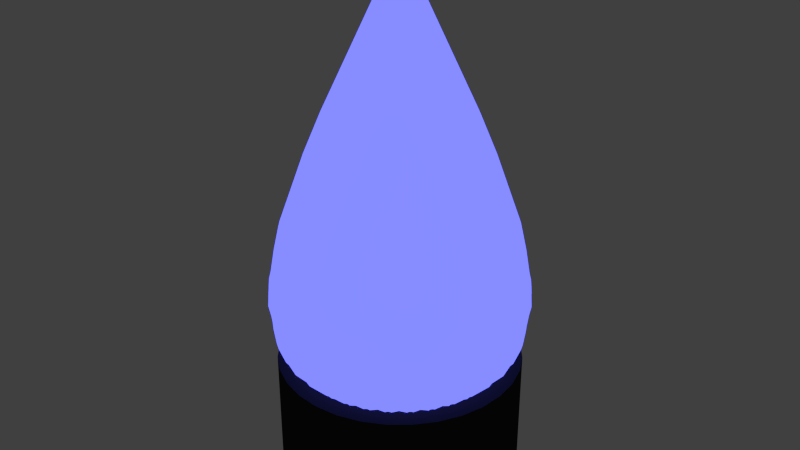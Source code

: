 # Source: fs-gl_hbirne-blau.blend  (saved by Blender 2.72.0; exported with 4.5.12 LTS)
import bpy
from mathutils import Matrix  # noqa: F401  (used for matrix-valued properties, if any)

bpy.ops.wm.read_factory_settings(use_empty=True)
scene = bpy.context.scene
scene.name = 'Scene'

# ---- collections
col_collection_1 = bpy.data.collections.new('Collection 1'); scene.collection.children.link(col_collection_1)

# ---- materials (node trees are filled in below, after node groups)
mat_material_001 = bpy.data.materials.new('Material.001')
mat_material_001.alpha_threshold = 0.0
mat_material_001.diffuse_color = (0.02365, 0.02365, 0.02365, 1.0)
mat_material_001.roughness = 0.5
mat_material_003 = bpy.data.materials.new('Material.003')
mat_material_003.alpha_threshold = 0.0
mat_material_003.diffuse_color = (0.02658, 0.02611, 0.1626, 1.0)
mat_material_003.roughness = 0.5

# ---- material node trees
mat_material_003.use_nodes = True; mat_material_003.node_tree.nodes.clear()
_N = mat_material_003.node_tree.nodes; _L = mat_material_003.node_tree.links
n0 = _N.new('ShaderNodeOutputMaterial'); n0.name = 'Material Output'; n0.location = (300, 300)
n1 = _N.new('ShaderNodeEmission'); n1.name = 'Emission'; n1.location = (110, 300)
n1.inputs[0].default_value = (0.006027, 0.006662, 0.04696, 1.0)
n1.inputs[1].default_value = 40.0
n2 = _N.new('ShaderNodeEmission'); n2.name = 'Emission.001'; n2.location = (110, 300)
n2.inputs[0].default_value = (0.007258, 0.003596, 0.1065, 1.0)
n3 = _N.new('ShaderNodeLightPath'); n3.name = 'Light Path'; n3.location = (110, 300)
n4 = _N.new('ShaderNodeDisplacement'); n4.name = 'Displacement'; n4.location = (0, 0)
n4.inputs[1].default_value = 0.0
n4.inputs[2].default_value = 0.1
_L.new(n1.outputs[0], n0.inputs[0])
_L.new(n2.outputs[0], n0.inputs[1])
_L.new(n3.outputs[0], n4.inputs[0])
_L.new(n4.outputs[0], n0.inputs[2])
n0.is_active_output = True

# ---- world
world_world = bpy.data.worlds.new('World'); scene.world = world_world
world_world.color = (0.05088, 0.05088, 0.05088)
world_world.use_sun_shadow = False
world_world.sun_shadow_jitter_overblur = 0.0
world_world.cycles.sampling_method = 'MANUAL'
world_world.cycles.sample_map_resolution = 256

# ---- meshes
me_circle = bpy.data.meshes.new('Circle')
me_circle.from_pydata([(-9.097e-09, 0.9234, 0.0), (-0.1801, 0.9056, 0.0), (-0.3534, 0.8531, 0.0), (-0.513, 0.7678, 0.0), (-0.6529, 0.6529, 0.0), (-0.7678, 0.513, 0.0), (-0.8531, 0.3534, 0.0), (-0.9056, 0.1801, 0.0), (-0.9234, 9.155e-08, 0.0), (-0.9057, -0.1801, 0.0), (-0.8531, -0.3534, 0.0), (-0.7678, -0.513, 0.0), (-0.6529, -0.6529, 0.0), (-0.513, -0.7678, 0.0), (-0.3534, -0.8531, 0.0), (-0.1801, -0.9056, 0.0), (2.918e-07, -0.9234, 0.0), (0.1801, -0.9056, 0.0), (0.3534, -0.8531, 0.0), (0.513, -0.7678, 0.0), (0.6529, -0.6529, 0.0), (0.7678, -0.513, 0.0), (0.8531, -0.3534, 0.0), (0.9057, -0.1801, 0.0), (0.9234, 9.135e-07, 0.0), (0.9056, 0.1801, 0.0), (0.8531, 0.3534, 0.0), (0.7678, 0.513, 0.0), (0.6529, 0.6529, 0.0), (0.513, 0.7678, 0.0), (0.3534, 0.8531, 0.0), (0.1801, 0.9057, 0.0), (-9.097e-09, 0.9234, 0.9615), (-0.1801, 0.9056, 0.9615), (-0.3534, 0.8531, 0.9615), (-0.513, 0.7678, 0.9615), (-0.6529, 0.6529, 0.9615), (-0.7678, 0.513, 0.9615), (-0.8531, 0.3534, 0.9615), (-0.9056, 0.1801, 0.9615), (-0.9234, 9.155e-08, 0.9615), (-0.9057, -0.1801, 0.9615), (-0.8531, -0.3534, 0.9615), (-0.7678, -0.513, 0.9615), (-0.6529, -0.6529, 0.9615), (-0.513, -0.7678, 0.9615), (-0.3534, -0.8531, 0.9615), (-0.1801, -0.9056, 0.9615), (2.918e-07, -0.9234, 0.9615), (0.1801, -0.9056, 0.9615), (0.3534, -0.8531, 0.9615), (0.513, -0.7678, 0.9615), (0.6529, -0.6529, 0.9615), (0.7678, -0.513, 0.9615), (0.8531, -0.3534, 0.9615), (0.9057, -0.1801, 0.9615), (0.9234, 9.135e-07, 0.9615), (0.9056, 0.1801, 0.9615), (0.8531, 0.3534, 0.9615), (0.7678, 0.513, 0.9615), (0.6529, 0.6529, 0.9615), (0.513, 0.7678, 0.9615), (0.3534, 0.8531, 0.9615), (0.1801, 0.9057, 0.9615)], [], [(1, 0, 31, 30, 29, 28, 27, 26, 25, 24, 23, 22, 21, 20, 19, 18, 17, 16, 15, 14, 13, 12, 11, 10, 9, 8, 7, 6, 5, 4, 3, 2), (33, 34, 35, 36, 37, 38, 39, 40, 41, 42, 43, 44, 45, 46, 47, 48, 49, 50, 51, 52, 53, 54, 55, 56, 57, 58, 59, 60, 61, 62, 63, 32), (21, 22, 54, 53), (10, 11, 43, 42), (30, 31, 63, 62), (19, 20, 52, 51), (8, 9, 41, 40), (28, 29, 61, 60), (17, 18, 50, 49), (6, 7, 39, 38), (26, 27, 59, 58), (4, 5, 37, 36), (15, 16, 48, 47), (24, 25, 57, 56), (2, 3, 35, 34), (13, 14, 46, 45), (22, 23, 55, 54), (0, 1, 33, 32), (11, 12, 44, 43), (31, 0, 32, 63), (20, 21, 53, 52), (9, 10, 42, 41), (29, 30, 62, 61), (18, 19, 51, 50), (7, 8, 40, 39), (27, 28, 60, 59), (16, 17, 49, 48), (5, 6, 38, 37), (25, 26, 58, 57), (3, 4, 36, 35), (14, 15, 47, 46), (23, 24, 56, 55), (1, 2, 34, 33), (12, 13, 45, 44)])
me_circle.materials.append(mat_material_001)
me_circle.use_remesh_preserve_volume = False
me_circle.use_remesh_preserve_attributes = False
me_circle.use_mirror_vertex_groups = False
me_circle.update()
me_cone = bpy.data.meshes.new('Cone')
me_cone.from_pydata([(-0.2186, 0.6127, -0.4907), (-0.1319, 0.435, 0.05729), (-0.1586, 0.6308, -0.4907), (0.03252, 0.6497, -0.4907), (0.04455, 0.4523, 0.05729), (0.09485, 0.6435, -0.4907), (-0.3339, 0.5582, -0.4907), (-0.2143, 0.4009, 0.05729), (-0.2787, 0.5878, -0.4907), (-0.4364, 0.4824, -0.4907), (-0.2884, 0.3514, 0.05729), (-0.388, 0.5221, -0.4907), (-0.5221, 0.388, -0.4907), (-0.3514, 0.2884, 0.05729), (-0.4824, 0.4364, -0.4907), (-0.5878, 0.2787, -0.4907), (-0.4009, 0.2143, 0.05729), (-0.5582, 0.3339, -0.4907), (-0.6308, 0.1586, -0.4907), (-0.435, 0.1319, 0.05729), (-0.6127, 0.2186, -0.4907), (-0.6497, 0.03252, -0.4907), (-0.4523, 0.04455, 0.05729), (-0.6435, 0.09485, -0.4907), (-0.6435, -0.09485, -0.4907), (-0.4523, -0.04455, 0.05729), (-0.6497, -0.03251, -0.4907), (-0.6127, -0.2186, -0.4907), (-0.435, -0.1319, 0.05729), (-0.6308, -0.1586, -0.4907), (-0.5582, -0.3339, -0.4907), (-0.4009, -0.2143, 0.05729), (-0.5878, -0.2787, -0.4907), (-0.4824, -0.4364, -0.4907), (-0.3514, -0.2884, 0.05729), (-0.5221, -0.388, -0.4907), (-0.388, -0.5221, -0.4907), (-0.2884, -0.3514, 0.05729), (-0.4364, -0.4824, -0.4907), (-0.2787, -0.5878, -0.4907), (-0.2143, -0.4009, 0.05729), (-0.3339, -0.5582, -0.4907), (-0.1586, -0.6308, -0.4907), (-0.1319, -0.435, 0.05729), (-0.2186, -0.6127, -0.4907), (-0.03252, -0.6497, -0.4907), (-0.04455, -0.4523, 0.05729), (-0.09485, -0.6435, -0.4907), (0.09485, -0.6435, -0.4907), (0.04455, -0.4523, 0.05729), (0.03251, -0.6497, -0.4907), (0.2186, -0.6127, -0.4907), (0.1319, -0.435, 0.05729), (0.1586, -0.6308, -0.4907), (0.3339, -0.5582, -0.4907), (0.2143, -0.4009, 0.05729), (0.2787, -0.5878, -0.4907), (0.4364, -0.4824, -0.4907), (0.2884, -0.3514, 0.05729), (0.388, -0.5221, -0.4907), (0.5221, -0.388, -0.4907), (0.3514, -0.2884, 0.05729), (0.4824, -0.4364, -0.4907), (0.5878, -0.2787, -0.4907), (0.4009, -0.2143, 0.05729), (0.5582, -0.3339, -0.4907), (0.6308, -0.1586, -0.4907), (0.435, -0.1319, 0.05729), (0.6127, -0.2186, -0.4907), (0.6497, -0.03251, -0.4907), (0.4523, -0.04455, 0.05729), (0.6435, -0.09485, -0.4907), (0.6435, 0.09485, -0.4907), (0.4523, 0.04455, 0.05729), (0.6497, 0.03252, -0.4907), (0.6127, 0.2186, -0.4907), (0.435, 0.1319, 0.05729), (0.6308, 0.1586, -0.4907), (0.5582, 0.3339, -0.4907), (0.4009, 0.2143, 0.05729), (0.5878, 0.2787, -0.4907), (0.4824, 0.4364, -0.4907), (0.3514, 0.2884, 0.05729), (0.5221, 0.388, -0.4907), (0.388, 0.5221, -0.4907), (0.2884, 0.3514, 0.05729), (0.4364, 0.4824, -0.4907), (0.2787, 0.5878, -0.4907), (0.2143, 0.4009, 0.05729), (0.3339, 0.5582, -0.4907), (-0.09485, 0.6435, -0.4907), (-0.04455, 0.4523, 0.05729), (-0.03251, 0.6497, -0.4907), (0.1586, 0.6308, -0.4907), (0.1319, 0.435, 0.05729), (0.2186, 0.6127, -0.4907), (2.31e-07, 0.5046, -0.8241), (0.09845, 0.4949, -0.8241), (0.1931, 0.4662, -0.8241), (0.2804, 0.4196, -0.8241), (0.3568, 0.3568, -0.8241), (0.4196, 0.2804, -0.8241), (0.4662, 0.1931, -0.8241), (0.4949, 0.09845, -0.8241), (0.5046, 1.527e-07, -0.8241), (0.4949, -0.09845, -0.8241), (0.4662, -0.1931, -0.8241), (0.4196, -0.2804, -0.8241), (0.3568, -0.3568, -0.8241), (0.2804, -0.4196, -0.8241), (0.1931, -0.4662, -0.8241), (0.09845, -0.4949, -0.8241), (-1.173e-07, -0.5046, -0.8241), (-0.09845, -0.4949, -0.8241), (-0.1931, -0.4662, -0.8241), (-0.2804, -0.4196, -0.8241), (-0.3568, -0.3568, -0.8241), (-0.4196, -0.2804, -0.8241), (-0.4662, -0.1931, -0.8241), (-0.4949, -0.09845, -0.8241), (-0.5046, 6.035e-07, -0.8241), (-0.4949, 0.09845, -0.8241), (-0.4662, 0.1931, -0.8241), (-0.4196, 0.2804, -0.8241), (-0.3568, 0.3568, -0.8241), (-0.2804, 0.4196, -0.8241), (-0.1931, 0.4662, -0.8241), (-0.09845, 0.4949, -0.8241), (-0.1913, 0.5546, -0.2334), (-0.1491, 0.5674, -0.2334), (-0.1906, 0.6283, -0.537), (0.03552, 0.5856, -0.2334), (0.0794, 0.5813, -0.2334), (0.06436, 0.6534, -0.537), (-0.2958, 0.5066, -0.2334), (-0.2569, 0.5274, -0.2334), (-0.3095, 0.5791, -0.537), (-0.389, 0.4392, -0.2334), (-0.3549, 0.4672, -0.2334), (-0.4165, 0.5076, -0.537), (-0.4672, 0.3549, -0.2334), (-0.4392, 0.389, -0.2334), (-0.5076, 0.4165, -0.537), (-0.5274, 0.2569, -0.2334), (-0.5066, 0.2958, -0.2334), (-0.5791, 0.3095, -0.537), (-0.5674, 0.1491, -0.2334), (-0.5546, 0.1913, -0.2334), (-0.6283, 0.1906, -0.537), (-0.5856, 0.03552, -0.2334), (-0.5813, 0.0794, -0.2334), (-0.6534, 0.06436, -0.537), (-0.5813, -0.0794, -0.2334), (-0.5856, -0.03552, -0.2334), (-0.6534, -0.06436, -0.537), (-0.5546, -0.1913, -0.2334), (-0.5674, -0.1491, -0.2334), (-0.6283, -0.1906, -0.537), (-0.5066, -0.2958, -0.2334), (-0.5274, -0.2569, -0.2334), (-0.5791, -0.3095, -0.537), (-0.4392, -0.389, -0.2334), (-0.4672, -0.3549, -0.2334), (-0.5076, -0.4165, -0.537), (-0.3549, -0.4672, -0.2334), (-0.389, -0.4392, -0.2334), (-0.4165, -0.5076, -0.537), (-0.2569, -0.5274, -0.2334), (-0.2958, -0.5066, -0.2334), (-0.3095, -0.5791, -0.537), (-0.1491, -0.5674, -0.2334), (-0.1913, -0.5546, -0.2334), (-0.1906, -0.6283, -0.537), (-0.03552, -0.5856, -0.2334), (-0.0794, -0.5813, -0.2334), (-0.06436, -0.6534, -0.537), (0.0794, -0.5813, -0.2334), (0.03552, -0.5856, -0.2334), (0.06436, -0.6534, -0.537), (0.1913, -0.5546, -0.2334), (0.1491, -0.5674, -0.2334), (0.1906, -0.6283, -0.537), (0.2958, -0.5066, -0.2334), (0.2569, -0.5274, -0.2334), (0.3095, -0.5791, -0.537), (0.389, -0.4392, -0.2334), (0.3549, -0.4672, -0.2334), (0.4165, -0.5076, -0.537), (0.4672, -0.3549, -0.2334), (0.4392, -0.389, -0.2334), (0.5076, -0.4165, -0.537), (0.5274, -0.2569, -0.2334), (0.5066, -0.2958, -0.2334), (0.5791, -0.3095, -0.537), (0.5674, -0.1491, -0.2334), (0.5546, -0.1913, -0.2334), (0.6283, -0.1906, -0.537), (0.5856, -0.03552, -0.2334), (0.5813, -0.0794, -0.2334), (0.6534, -0.06436, -0.537), (0.5813, 0.0794, -0.2334), (0.5856, 0.03552, -0.2334), (0.6534, 0.06436, -0.537), (0.5546, 0.1913, -0.2334), (0.5674, 0.1491, -0.2334), (0.6283, 0.1906, -0.537), (0.5066, 0.2958, -0.2334), (0.5274, 0.2569, -0.2334), (0.5791, 0.3095, -0.537), (0.4392, 0.389, -0.2334), (0.4672, 0.3549, -0.2334), (0.5076, 0.4165, -0.537), (0.3549, 0.4672, -0.2334), (0.389, 0.4392, -0.2334), (0.4165, 0.5076, -0.537), (0.2569, 0.5274, -0.2334), (0.2958, 0.5066, -0.2334), (0.3095, 0.5791, -0.537), (-0.0794, 0.5813, -0.2334), (-0.03552, 0.5856, -0.2334), (-0.06436, 0.6534, -0.537), (0.1491, 0.5674, -0.2334), (0.1913, 0.5546, -0.2334), (0.1906, 0.6283, -0.537), (0.04087, 0.415, -0.8704), (0.121, 0.399, -0.8704), (0.1966, 0.3677, -0.8704), (0.2645, 0.3223, -0.8704), (0.3223, 0.2645, -0.8704), (0.3677, 0.1966, -0.8704), (0.399, 0.121, -0.8704), (0.415, 0.04087, -0.8704), (0.415, -0.04087, -0.8704), (0.399, -0.121, -0.8704), (0.3677, -0.1966, -0.8704), (0.3223, -0.2645, -0.8704), (0.2645, -0.3223, -0.8704), (0.1966, -0.3677, -0.8704), (0.121, -0.399, -0.8704), (0.04087, -0.415, -0.8704), (-0.04087, -0.415, -0.8704), (-0.121, -0.399, -0.8704), (-0.1966, -0.3677, -0.8704), (-0.2645, -0.3223, -0.8704), (-0.3223, -0.2645, -0.8704), (-0.3677, -0.1966, -0.8704), (-0.399, -0.121, -0.8704), (-0.415, -0.04087, -0.8704), (-0.415, 0.04087, -0.8704), (-0.399, 0.121, -0.8704), (-0.3677, 0.1966, -0.8704), (-0.3223, 0.2645, -0.8704), (-0.2645, 0.3223, -0.8704), (-0.1966, 0.3677, -0.8704), (-0.121, 0.399, -0.8704), (-0.04087, 0.415, -0.8704), (0.02439, 0.6281, -0.6944), (0.09863, 0.6208, -0.6944), (0.1421, 0.3429, 0.2109), (0.2466, 0.5953, -0.4444), (0.07242, 0.3641, 0.2109), (0.1257, 0.632, -0.4444), (0.1465, 0.6113, -0.6944), (0.2178, 0.5897, -0.6944), (2.03e-07, 0.6444, -0.4444), (1.276e-07, 0.3712, 0.2109), (0.2629, 0.571, -0.6944), (0.3287, 0.5358, -0.6944), (-0.07242, 0.3641, 0.2109), (-0.1257, 0.632, -0.4444), (0.3693, 0.5087, -0.6944), (0.4269, 0.4614, -0.6944), (-0.1421, 0.3429, 0.2109), (-0.2466, 0.5953, -0.4444), (0.4614, 0.4269, -0.6944), (0.5087, 0.3693, -0.6944), (-0.2062, 0.3086, 0.2109), (-0.358, 0.5358, -0.4444), (0.5358, 0.3287, -0.6944), (0.571, 0.2629, -0.6944), (-0.2625, 0.2625, 0.2109), (-0.4556, 0.4556, -0.4444), (0.5897, 0.2178, -0.6944), (0.6113, 0.1465, -0.6944), (-0.3086, 0.2062, 0.2109), (-0.5358, 0.358, -0.4444), (0.6208, 0.09863, -0.6944), (0.6281, 0.02439, -0.6944), (0.3712, 3.353e-08, 0.2109), (0.6444, 6.985e-08, -0.4444), (-0.3429, 0.1421, 0.2109), (-0.5953, 0.2466, -0.4444), (0.6281, -0.02439, -0.6944), (0.6208, -0.09863, -0.6944), (-0.3641, 0.07242, 0.2109), (-0.632, 0.1257, -0.4444), (0.6113, -0.1465, -0.6944), (0.5897, -0.2178, -0.6944), (-0.3712, 3.651e-07, 0.2109), (-0.6444, 6.435e-07, -0.4444), (0.571, -0.2629, -0.6944), (0.5358, -0.3287, -0.6944), (-0.3641, -0.07242, 0.2109), (-0.632, -0.1257, -0.4444), (0.5087, -0.3693, -0.6944), (0.4614, -0.4269, -0.6944), (-0.3429, -0.1421, 0.2109), (-0.5953, -0.2466, -0.4444), (0.4269, -0.4614, -0.6944), (0.3693, -0.5087, -0.6944), (-0.3086, -0.2062, 0.2109), (-0.5358, -0.358, -0.4444), (0.3287, -0.5358, -0.6944), (0.2629, -0.571, -0.6944), (-0.2625, -0.2625, 0.2109), (-0.4556, -0.4556, -0.4444), (0.2178, -0.5897, -0.6944), (0.1465, -0.6113, -0.6944), (-0.2062, -0.3086, 0.2109), (-0.358, -0.5358, -0.4444), (0.09863, -0.6208, -0.6944), (0.02439, -0.6281, -0.6944), (-0.1421, -0.3429, 0.2109), (-0.2466, -0.5953, -0.4444), (-0.02439, -0.6281, -0.6944), (-0.09863, -0.6208, -0.6944), (-0.07242, -0.3641, 0.2109), (-0.1257, -0.632, -0.4444), (-0.1465, -0.6113, -0.6944), (-0.2179, -0.5897, -0.6944), (-1.201e-07, -0.3712, 0.2109), (-2.03e-07, -0.6444, -0.4444), (-0.2629, -0.571, -0.6944), (-0.3287, -0.5358, -0.6944), (0.07242, -0.3641, 0.2109), (0.1257, -0.632, -0.4444), (-0.3693, -0.5087, -0.6944), (-0.4269, -0.4614, -0.6944), (0.1421, -0.3429, 0.2109), (0.2466, -0.5953, -0.4444), (-0.4614, -0.4269, -0.6944), (-0.5087, -0.3693, -0.6944), (0.2062, -0.3086, 0.2109), (0.358, -0.5358, -0.4444), (-0.5358, -0.3287, -0.6944), (-0.571, -0.2629, -0.6944), (0.2625, -0.2625, 0.2109), (0.4556, -0.4556, -0.4444), (-0.5897, -0.2178, -0.6944), (-0.6113, -0.1465, -0.6944), (0.3086, -0.2062, 0.2109), (0.5358, -0.358, -0.4444), (-0.6208, -0.09863, -0.6944), (-0.6281, -0.02439, -0.6944), (0.3429, -0.1421, 0.2109), (0.5953, -0.2466, -0.4444), (-0.6281, 0.02439, -0.6944), (-0.6208, 0.09863, -0.6944), (0.3641, -0.07242, 0.2109), (0.632, -0.1257, -0.4444), (-0.6113, 0.1465, -0.6944), (-0.5897, 0.2179, -0.6944), (0.3641, 0.07242, 0.2109), (0.632, 0.1257, -0.4444), (-0.571, 0.2629, -0.6944), (-0.5358, 0.3287, -0.6944), (0.3429, 0.1421, 0.2109), (0.5953, 0.2466, -0.4444), (-0.5087, 0.3693, -0.6944), (-0.4614, 0.4269, -0.6944), (0.3086, 0.2062, 0.2109), (0.5358, 0.358, -0.4444), (-0.4269, 0.4614, -0.6944), (-0.3693, 0.5087, -0.6944), (0.2625, 0.2625, 0.2109), (0.4556, 0.4556, -0.4444), (-0.3287, 0.5358, -0.6944), (-0.2629, 0.571, -0.6944), (0.2062, 0.3086, 0.2109), (0.358, 0.5358, -0.4444), (-0.2178, 0.5897, -0.6944), (-0.1465, 0.6113, -0.6944), (-0.09863, 0.6208, -0.6944), (-0.02439, 0.6281, -0.6944), (-0.1794, 0.5914, -0.3434), (0.06058, 0.6151, -0.3434), (-0.2913, 0.5451, -0.3434), (-0.3921, 0.4778, -0.3434), (-0.4778, 0.3921, -0.3434), (-0.5451, 0.2913, -0.3434), (-0.5914, 0.1794, -0.3434), (-0.6151, 0.06058, -0.3434), (-0.6151, -0.06058, -0.3434), (-0.5914, -0.1794, -0.3434), (-0.5451, -0.2913, -0.3434), (-0.4778, -0.3921, -0.3434), (-0.3921, -0.4778, -0.3434), (-0.2913, -0.5451, -0.3434), (-0.1794, -0.5914, -0.3434), (-0.06058, -0.6151, -0.3434), (0.06058, -0.6151, -0.3434), (0.1794, -0.5914, -0.3434), (0.2913, -0.5451, -0.3434), (0.3921, -0.4778, -0.3434), (0.4778, -0.3921, -0.3434), (0.5451, -0.2913, -0.3434), (0.5914, -0.1794, -0.3434), (0.6151, -0.06058, -0.3434), (0.6151, 0.06058, -0.3434), (0.5914, 0.1794, -0.3434), (0.5451, 0.2913, -0.3434), (0.4778, 0.3921, -0.3434), (0.3921, 0.4778, -0.3434), (0.2913, 0.5451, -0.3434), (-0.06058, 0.6151, -0.3434), (0.1794, 0.5914, -0.3434), (1.156e-07, 2.839e-07, -0.9893), (0.0592, 0.6011, -0.7431), (0.212, 0.5118, -0.1625), (0.1081, 0.5433, -0.1625), (0.1753, 0.578, -0.7431), (1.618e-07, 0.554, -0.1625), (0.2847, 0.5327, -0.7431), (-0.1081, 0.5433, -0.1625), (0.3832, 0.4669, -0.7431), (-0.212, 0.5118, -0.1625), (0.4669, 0.3832, -0.7431), (-0.3078, 0.4606, -0.1625), (0.5327, 0.2847, -0.7431), (-0.3917, 0.3917, -0.1625), (0.578, 0.1753, -0.7431), (-0.4606, 0.3078, -0.1625), (0.6011, 0.0592, -0.7431), (0.554, 4.811e-08, -0.1625), (-0.5118, 0.212, -0.1625), (0.6011, -0.0592, -0.7431), (-0.5433, 0.1081, -0.1625), (0.578, -0.1753, -0.7431), (-0.554, 5.421e-07, -0.1625), (0.5327, -0.2847, -0.7431), (-0.5433, -0.1081, -0.1625), (0.4669, -0.3832, -0.7431), (-0.5118, -0.212, -0.1625), (0.3832, -0.4669, -0.7431), (-0.4606, -0.3078, -0.1625), (0.2847, -0.5327, -0.7431), (-0.3917, -0.3917, -0.1625), (0.1753, -0.578, -0.7431), (-0.3078, -0.4606, -0.1625), (0.0592, -0.6011, -0.7431), (-0.212, -0.5118, -0.1625), (-0.0592, -0.6011, -0.7431), (-0.1081, -0.5433, -0.1625), (-0.1753, -0.578, -0.7431), (-1.786e-07, -0.554, -0.1625), (-0.2847, -0.5327, -0.7431), (0.1081, -0.5433, -0.1625), (-0.3832, -0.4669, -0.7431), (0.212, -0.5118, -0.1625), (-0.4669, -0.3832, -0.7431), (0.3078, -0.4606, -0.1625), (-0.5327, -0.2847, -0.7431), (0.3917, -0.3917, -0.1625), (-0.578, -0.1753, -0.7431), (0.4606, -0.3078, -0.1625), (-0.6011, -0.0592, -0.7431), (0.5118, -0.212, -0.1625), (-0.6011, 0.0592, -0.7431), (0.5433, -0.1081, -0.1625), (-0.578, 0.1753, -0.7431), (0.5433, 0.1081, -0.1625), (-0.5327, 0.2847, -0.7431), (0.5118, 0.212, -0.1625), (-0.4669, 0.3832, -0.7431), (0.4606, 0.3078, -0.1625), (-0.3832, 0.4669, -0.7431), (0.3917, 0.3917, -0.1625), (-0.2847, 0.5327, -0.7431), (0.3078, 0.4606, -0.1625), (-0.1753, 0.578, -0.7431), (-0.0592, 0.6011, -0.7431), (2.312e-07, 0.6443, -0.6142), (0.1257, 0.6319, -0.6142), (0.2466, 0.5953, -0.6142), (0.358, 0.5357, -0.6142), (0.4556, 0.4556, -0.6142), (0.5357, 0.358, -0.6142), (0.5953, 0.2466, -0.6142), (0.6319, 0.1257, -0.6142), (0.6443, 9.428e-08, -0.6142), (7.559e-09, 2.488e-08, 0.8364), (0.6319, -0.1257, -0.6142), (0.5953, -0.2466, -0.6142), (0.5357, -0.358, -0.6142), (0.4556, -0.4556, -0.6142), (0.358, -0.5357, -0.6142), (0.2466, -0.5953, -0.6142), (0.1257, -0.6319, -0.6142), (-1.922e-07, -0.6443, -0.6142), (-0.1257, -0.6319, -0.6142), (-0.2466, -0.5953, -0.6142), (-0.358, -0.5357, -0.6142), (-0.4556, -0.4556, -0.6142), (-0.5357, -0.358, -0.6142), (-0.5953, -0.2466, -0.6142), (-0.6319, -0.1257, -0.6142), (-0.6443, 6.677e-07, -0.6142), (-0.6319, 0.1257, -0.6142), (-0.5953, 0.2466, -0.6142), (-0.5357, 0.358, -0.6142), (-0.4556, 0.4556, -0.6142), (-0.358, 0.5357, -0.6142), (-0.2466, 0.5953, -0.6142), (-0.1257, 0.6319, -0.6142)], [], [(0, 128, 384, 130), (0, 130, 479, 380), (0, 380, 512, 273), (0, 273, 425, 128), (1, 129, 384, 128), (1, 128, 425, 272), (1, 272, 490, 268), (1, 268, 423, 129), (2, 130, 384, 129), (2, 129, 423, 269), (2, 269, 513, 381), (2, 381, 479, 130), (3, 131, 385, 133), (3, 133, 417, 256), (3, 256, 481, 264), (3, 264, 421, 131), (4, 132, 385, 131), (4, 131, 421, 265), (4, 265, 490, 260), (4, 260, 419, 132), (5, 133, 385, 132), (5, 132, 419, 261), (5, 261, 482, 257), (5, 257, 417, 133), (6, 134, 386, 136), (6, 136, 477, 376), (6, 376, 511, 277), (6, 277, 427, 134), (7, 135, 386, 134), (7, 134, 427, 276), (7, 276, 490, 272), (7, 272, 425, 135), (8, 136, 386, 135), (8, 135, 425, 273), (8, 273, 512, 377), (8, 377, 477, 136), (9, 137, 387, 139), (9, 139, 475, 372), (9, 372, 510, 281), (9, 281, 429, 137), (10, 138, 387, 137), (10, 137, 429, 280), (10, 280, 490, 276), (10, 276, 427, 138), (11, 139, 387, 138), (11, 138, 427, 277), (11, 277, 511, 373), (11, 373, 475, 139), (12, 140, 388, 142), (12, 142, 473, 368), (12, 368, 509, 285), (12, 285, 431, 140), (13, 141, 388, 140), (13, 140, 431, 284), (13, 284, 490, 280), (13, 280, 429, 141), (14, 142, 388, 141), (14, 141, 429, 281), (14, 281, 510, 369), (14, 369, 473, 142), (15, 143, 389, 145), (15, 145, 471, 364), (15, 364, 508, 291), (15, 291, 434, 143), (16, 144, 389, 143), (16, 143, 434, 290), (16, 290, 490, 284), (16, 284, 431, 144), (17, 145, 389, 144), (17, 144, 431, 285), (17, 285, 509, 365), (17, 365, 471, 145), (18, 146, 390, 148), (18, 148, 469, 360), (18, 360, 507, 295), (18, 295, 436, 146), (19, 147, 390, 146), (19, 146, 436, 294), (19, 294, 490, 290), (19, 290, 434, 147), (20, 148, 390, 147), (20, 147, 434, 291), (20, 291, 508, 361), (20, 361, 469, 148), (21, 149, 391, 151), (21, 151, 467, 356), (21, 356, 506, 299), (21, 299, 438, 149), (22, 150, 391, 149), (22, 149, 438, 298), (22, 298, 490, 294), (22, 294, 436, 150), (23, 151, 391, 150), (23, 150, 436, 295), (23, 295, 507, 357), (23, 357, 467, 151), (24, 152, 392, 154), (24, 154, 465, 352), (24, 352, 505, 303), (24, 303, 440, 152), (25, 153, 392, 152), (25, 152, 440, 302), (25, 302, 490, 298), (25, 298, 438, 153), (26, 154, 392, 153), (26, 153, 438, 299), (26, 299, 506, 353), (26, 353, 465, 154), (27, 155, 393, 157), (27, 157, 463, 348), (27, 348, 504, 307), (27, 307, 442, 155), (28, 156, 393, 155), (28, 155, 442, 306), (28, 306, 490, 302), (28, 302, 440, 156), (29, 157, 393, 156), (29, 156, 440, 303), (29, 303, 505, 349), (29, 349, 463, 157), (30, 158, 394, 160), (30, 160, 461, 344), (30, 344, 503, 311), (30, 311, 444, 158), (31, 159, 394, 158), (31, 158, 444, 310), (31, 310, 490, 306), (31, 306, 442, 159), (32, 160, 394, 159), (32, 159, 442, 307), (32, 307, 504, 345), (32, 345, 461, 160), (33, 161, 395, 163), (33, 163, 459, 340), (33, 340, 502, 315), (33, 315, 446, 161), (34, 162, 395, 161), (34, 161, 446, 314), (34, 314, 490, 310), (34, 310, 444, 162), (35, 163, 395, 162), (35, 162, 444, 311), (35, 311, 503, 341), (35, 341, 459, 163), (36, 164, 396, 166), (36, 166, 457, 336), (36, 336, 501, 319), (36, 319, 448, 164), (37, 165, 396, 164), (37, 164, 448, 318), (37, 318, 490, 314), (37, 314, 446, 165), (38, 166, 396, 165), (38, 165, 446, 315), (38, 315, 502, 337), (38, 337, 457, 166), (39, 167, 397, 169), (39, 169, 455, 332), (39, 332, 500, 323), (39, 323, 450, 167), (40, 168, 397, 167), (40, 167, 450, 322), (40, 322, 490, 318), (40, 318, 448, 168), (41, 169, 397, 168), (41, 168, 448, 319), (41, 319, 501, 333), (41, 333, 455, 169), (42, 170, 398, 172), (42, 172, 453, 328), (42, 328, 499, 327), (42, 327, 452, 170), (43, 171, 398, 170), (43, 170, 452, 326), (43, 326, 490, 322), (43, 322, 450, 171), (44, 172, 398, 171), (44, 171, 450, 323), (44, 323, 500, 329), (44, 329, 453, 172), (45, 173, 399, 175), (45, 175, 451, 324), (45, 324, 498, 331), (45, 331, 454, 173), (46, 174, 399, 173), (46, 173, 454, 330), (46, 330, 490, 326), (46, 326, 452, 174), (47, 175, 399, 174), (47, 174, 452, 327), (47, 327, 499, 325), (47, 325, 451, 175), (48, 176, 400, 178), (48, 178, 449, 320), (48, 320, 497, 335), (48, 335, 456, 176), (49, 177, 400, 176), (49, 176, 456, 334), (49, 334, 490, 330), (49, 330, 454, 177), (50, 178, 400, 177), (50, 177, 454, 331), (50, 331, 498, 321), (50, 321, 449, 178), (51, 179, 401, 181), (51, 181, 447, 316), (51, 316, 496, 339), (51, 339, 458, 179), (52, 180, 401, 179), (52, 179, 458, 338), (52, 338, 490, 334), (52, 334, 456, 180), (53, 181, 401, 180), (53, 180, 456, 335), (53, 335, 497, 317), (53, 317, 447, 181), (54, 182, 402, 184), (54, 184, 445, 312), (54, 312, 495, 343), (54, 343, 460, 182), (55, 183, 402, 182), (55, 182, 460, 342), (55, 342, 490, 338), (55, 338, 458, 183), (56, 184, 402, 183), (56, 183, 458, 339), (56, 339, 496, 313), (56, 313, 445, 184), (57, 185, 403, 187), (57, 187, 443, 308), (57, 308, 494, 347), (57, 347, 462, 185), (58, 186, 403, 185), (58, 185, 462, 346), (58, 346, 490, 342), (58, 342, 460, 186), (59, 187, 403, 186), (59, 186, 460, 343), (59, 343, 495, 309), (59, 309, 443, 187), (60, 188, 404, 190), (60, 190, 441, 304), (60, 304, 493, 351), (60, 351, 464, 188), (61, 189, 404, 188), (61, 188, 464, 350), (61, 350, 490, 346), (61, 346, 462, 189), (62, 190, 404, 189), (62, 189, 462, 347), (62, 347, 494, 305), (62, 305, 441, 190), (63, 191, 405, 193), (63, 193, 439, 300), (63, 300, 492, 355), (63, 355, 466, 191), (64, 192, 405, 191), (64, 191, 466, 354), (64, 354, 490, 350), (64, 350, 464, 192), (65, 193, 405, 192), (65, 192, 464, 351), (65, 351, 493, 301), (65, 301, 439, 193), (66, 194, 406, 196), (66, 196, 437, 296), (66, 296, 491, 359), (66, 359, 468, 194), (67, 195, 406, 194), (67, 194, 468, 358), (67, 358, 490, 354), (67, 354, 466, 195), (68, 196, 406, 195), (68, 195, 466, 355), (68, 355, 492, 297), (68, 297, 437, 196), (69, 197, 407, 199), (69, 199, 435, 292), (69, 292, 489, 289), (69, 289, 433, 197), (70, 198, 407, 197), (70, 197, 433, 288), (70, 288, 490, 358), (70, 358, 468, 198), (71, 199, 407, 198), (71, 198, 468, 359), (71, 359, 491, 293), (71, 293, 435, 199), (72, 200, 408, 202), (72, 202, 432, 286), (72, 286, 488, 363), (72, 363, 470, 200), (73, 201, 408, 200), (73, 200, 470, 362), (73, 362, 490, 288), (73, 288, 433, 201), (74, 202, 408, 201), (74, 201, 433, 289), (74, 289, 489, 287), (74, 287, 432, 202), (75, 203, 409, 205), (75, 205, 430, 282), (75, 282, 487, 367), (75, 367, 472, 203), (76, 204, 409, 203), (76, 203, 472, 366), (76, 366, 490, 362), (76, 362, 470, 204), (77, 205, 409, 204), (77, 204, 470, 363), (77, 363, 488, 283), (77, 283, 430, 205), (78, 206, 410, 208), (78, 208, 428, 278), (78, 278, 486, 371), (78, 371, 474, 206), (79, 207, 410, 206), (79, 206, 474, 370), (79, 370, 490, 366), (79, 366, 472, 207), (80, 208, 410, 207), (80, 207, 472, 367), (80, 367, 487, 279), (80, 279, 428, 208), (81, 209, 411, 211), (81, 211, 426, 274), (81, 274, 485, 375), (81, 375, 476, 209), (82, 210, 411, 209), (82, 209, 476, 374), (82, 374, 490, 370), (82, 370, 474, 210), (83, 211, 411, 210), (83, 210, 474, 371), (83, 371, 486, 275), (83, 275, 426, 211), (84, 212, 412, 214), (84, 214, 424, 270), (84, 270, 484, 379), (84, 379, 478, 212), (85, 213, 412, 212), (85, 212, 478, 378), (85, 378, 490, 374), (85, 374, 476, 213), (86, 214, 412, 213), (86, 213, 476, 375), (86, 375, 485, 271), (86, 271, 424, 214), (87, 215, 413, 217), (87, 217, 422, 266), (87, 266, 483, 259), (87, 259, 418, 215), (88, 216, 413, 215), (88, 215, 418, 258), (88, 258, 490, 378), (88, 378, 478, 216), (89, 217, 413, 216), (89, 216, 478, 379), (89, 379, 484, 267), (89, 267, 422, 217), (90, 218, 414, 220), (90, 220, 480, 382), (90, 382, 513, 269), (90, 269, 423, 218), (91, 219, 414, 218), (91, 218, 423, 268), (91, 268, 490, 265), (91, 265, 421, 219), (92, 220, 414, 219), (92, 219, 421, 264), (92, 264, 481, 383), (92, 383, 480, 220), (93, 221, 415, 223), (93, 223, 420, 262), (93, 262, 482, 261), (93, 261, 419, 221), (94, 222, 415, 221), (94, 221, 419, 260), (94, 260, 490, 258), (94, 258, 418, 222), (95, 223, 415, 222), (95, 222, 418, 259), (95, 259, 483, 263), (95, 263, 420, 223), (96, 224, 416, 255), (96, 255, 480, 383), (96, 383, 481, 256), (96, 256, 417, 224), (97, 225, 416, 224), (97, 224, 417, 257), (97, 257, 482, 262), (97, 262, 420, 225), (98, 226, 416, 225), (98, 225, 420, 263), (98, 263, 483, 266), (98, 266, 422, 226), (99, 227, 416, 226), (99, 226, 422, 267), (99, 267, 484, 270), (99, 270, 424, 227), (100, 228, 416, 227), (100, 227, 424, 271), (100, 271, 485, 274), (100, 274, 426, 228), (101, 229, 416, 228), (101, 228, 426, 275), (101, 275, 486, 278), (101, 278, 428, 229), (102, 230, 416, 229), (102, 229, 428, 279), (102, 279, 487, 282), (102, 282, 430, 230), (103, 231, 416, 230), (103, 230, 430, 283), (103, 283, 488, 286), (103, 286, 432, 231), (104, 232, 416, 231), (104, 231, 432, 287), (104, 287, 489, 292), (104, 292, 435, 232), (105, 233, 416, 232), (105, 232, 435, 293), (105, 293, 491, 296), (105, 296, 437, 233), (106, 234, 416, 233), (106, 233, 437, 297), (106, 297, 492, 300), (106, 300, 439, 234), (107, 235, 416, 234), (107, 234, 439, 301), (107, 301, 493, 304), (107, 304, 441, 235), (108, 236, 416, 235), (108, 235, 441, 305), (108, 305, 494, 308), (108, 308, 443, 236), (109, 237, 416, 236), (109, 236, 443, 309), (109, 309, 495, 312), (109, 312, 445, 237), (110, 238, 416, 237), (110, 237, 445, 313), (110, 313, 496, 316), (110, 316, 447, 238), (111, 239, 416, 238), (111, 238, 447, 317), (111, 317, 497, 320), (111, 320, 449, 239), (112, 240, 416, 239), (112, 239, 449, 321), (112, 321, 498, 324), (112, 324, 451, 240), (113, 241, 416, 240), (113, 240, 451, 325), (113, 325, 499, 328), (113, 328, 453, 241), (114, 242, 416, 241), (114, 241, 453, 329), (114, 329, 500, 332), (114, 332, 455, 242), (115, 243, 416, 242), (115, 242, 455, 333), (115, 333, 501, 336), (115, 336, 457, 243), (116, 244, 416, 243), (116, 243, 457, 337), (116, 337, 502, 340), (116, 340, 459, 244), (117, 245, 416, 244), (117, 244, 459, 341), (117, 341, 503, 344), (117, 344, 461, 245), (118, 246, 416, 245), (118, 245, 461, 345), (118, 345, 504, 348), (118, 348, 463, 246), (119, 247, 416, 246), (119, 246, 463, 349), (119, 349, 505, 352), (119, 352, 465, 247), (120, 248, 416, 247), (120, 247, 465, 353), (120, 353, 506, 356), (120, 356, 467, 248), (121, 249, 416, 248), (121, 248, 467, 357), (121, 357, 507, 360), (121, 360, 469, 249), (122, 250, 416, 249), (122, 249, 469, 361), (122, 361, 508, 364), (122, 364, 471, 250), (123, 251, 416, 250), (123, 250, 471, 365), (123, 365, 509, 368), (123, 368, 473, 251), (124, 252, 416, 251), (124, 251, 473, 369), (124, 369, 510, 372), (124, 372, 475, 252), (125, 253, 416, 252), (125, 252, 475, 373), (125, 373, 511, 376), (125, 376, 477, 253), (126, 254, 416, 253), (126, 253, 477, 377), (126, 377, 512, 380), (126, 380, 479, 254), (127, 255, 416, 254), (127, 254, 479, 381), (127, 381, 513, 382), (127, 382, 480, 255)])
me_cone.polygons.foreach_set('use_smooth', [True] * 512)
me_cone.materials.append(mat_material_003)
me_cone.use_remesh_preserve_volume = False
me_cone.use_remesh_preserve_attributes = False
me_cone.use_mirror_vertex_groups = False
me_cone.update()

# ---- objects
ob_boden = bpy.data.objects.new('boden', me_circle)
ob_lampe = bpy.data.objects.new('lampe', me_cone)

# ---- transforms, parenting, visibility, modifiers, constraints
ob_boden.location = (0.0, 0.0, 0.0)
ob_boden.scale = (0.6773, 0.6773, 0.6773)
ob_boden.lineart.crease_threshold = 0.0
ob_lampe.location = (0.0, 0.0, 1.677)
ob_lampe.scale = (1.0, 1.0, 1.278)
ob_lampe.lineart.crease_threshold = 0.0

# ---- collection membership
col_collection_1.objects.link(ob_boden)
col_collection_1.objects.link(ob_lampe)

# ---- scene / render settings (as saved in the file)
scene.frame_start = 1; scene.frame_end = 250; scene.frame_set(1)
scene.render.engine = 'CYCLES'
scene.render.resolution_percentage = 50
scene.render.dither_intensity = 0.0
scene.cycles.use_denoising = False
scene.cycles.samples = 10
scene.cycles.sampling_pattern = 'TABULATED_SOBOL'
scene.cycles.light_sampling_threshold = 0.0
scene.cycles.use_adaptive_sampling = False
scene.cycles.use_light_tree = False
scene.cycles.blur_glossy = 0.0
scene.cycles.pixel_filter_type = 'GAUSSIAN'
scene.cycles.sample_clamp_indirect = 0.0
scene.view_settings.view_transform = 'Standard'
bpy.context.view_layer.update()

# ---- added for rendering (the .blend has no active camera): camera
cam_auto = bpy.data.cameras.new('AutoCamera')
cam_auto.lens = 50.0
cam_auto.sensor_width = 36.0
cam_auto.clip_end = 1000.0
ob_auto_camera = bpy.data.objects.new('AutoCamera', cam_auto)
scene.collection.objects.link(ob_auto_camera)
ob_auto_camera.location = (3.06265, -3.67519, 3.82321)
ob_auto_camera.rotation_euler = (1.09748, -7.21219e-08, 0.694738)
scene.camera = ob_auto_camera
bpy.context.view_layer.update()
